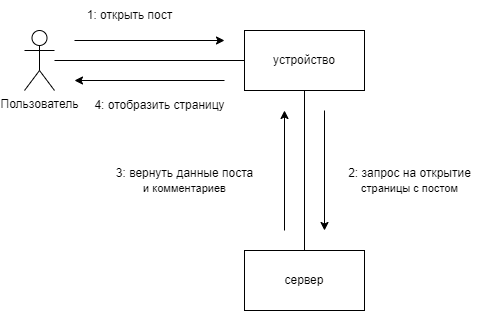

The diagram above was exported from draw.io. Its source (the exported page's mxGraphModel, read from the mxfile embedded in the PNG):
<mxGraphModel dx="1461" dy="581" grid="1" gridSize="10" guides="1" tooltips="1" connect="1" arrows="1" fold="1" page="1" pageScale="1" pageWidth="850" pageHeight="1100" math="0" shadow="0" extFonts="Permanent Marker^https://fonts.googleapis.com/css?family=Permanent+Marker">
  <root>
    <mxCell id="0" />
    <mxCell id="1" parent="0" />
    <mxCell id="smu0fu6WSrhNJ-aTNM-A-1" value="Пользователь" style="shape=umlActor;verticalLabelPosition=bottom;verticalAlign=top;html=1;outlineConnect=0;" vertex="1" parent="1">
      <mxGeometry x="130" y="180" width="30" height="60" as="geometry" />
    </mxCell>
    <mxCell id="smu0fu6WSrhNJ-aTNM-A-2" value="устройство" style="rounded=0;whiteSpace=wrap;html=1;" vertex="1" parent="1">
      <mxGeometry x="350" y="180" width="120" height="60" as="geometry" />
    </mxCell>
    <mxCell id="smu0fu6WSrhNJ-aTNM-A-3" value="сервер" style="rounded=0;whiteSpace=wrap;html=1;" vertex="1" parent="1">
      <mxGeometry x="350" y="400" width="120" height="60" as="geometry" />
    </mxCell>
    <mxCell id="smu0fu6WSrhNJ-aTNM-A-8" value="" style="endArrow=none;html=1;rounded=0;" edge="1" parent="1" source="smu0fu6WSrhNJ-aTNM-A-1" target="smu0fu6WSrhNJ-aTNM-A-2">
      <mxGeometry width="50" height="50" relative="1" as="geometry">
        <mxPoint x="400" y="330" as="sourcePoint" />
        <mxPoint x="450" y="280" as="targetPoint" />
      </mxGeometry>
    </mxCell>
    <mxCell id="smu0fu6WSrhNJ-aTNM-A-9" value="" style="endArrow=none;html=1;rounded=0;" edge="1" parent="1" source="smu0fu6WSrhNJ-aTNM-A-3" target="smu0fu6WSrhNJ-aTNM-A-2">
      <mxGeometry width="50" height="50" relative="1" as="geometry">
        <mxPoint x="400" y="330" as="sourcePoint" />
        <mxPoint x="450" y="280" as="targetPoint" />
      </mxGeometry>
    </mxCell>
    <mxCell id="smu0fu6WSrhNJ-aTNM-A-10" value="" style="endArrow=classic;html=1;rounded=0;" edge="1" parent="1">
      <mxGeometry width="50" height="50" relative="1" as="geometry">
        <mxPoint x="180" y="190" as="sourcePoint" />
        <mxPoint x="330" y="190" as="targetPoint" />
      </mxGeometry>
    </mxCell>
    <mxCell id="smu0fu6WSrhNJ-aTNM-A-11" value="" style="endArrow=classic;html=1;rounded=0;" edge="1" parent="1">
      <mxGeometry width="50" height="50" relative="1" as="geometry">
        <mxPoint x="330" y="230" as="sourcePoint" />
        <mxPoint x="180" y="230" as="targetPoint" />
      </mxGeometry>
    </mxCell>
    <mxCell id="smu0fu6WSrhNJ-aTNM-A-12" value="" style="endArrow=classic;html=1;rounded=0;" edge="1" parent="1">
      <mxGeometry width="50" height="50" relative="1" as="geometry">
        <mxPoint x="430" y="260" as="sourcePoint" />
        <mxPoint x="430" y="380" as="targetPoint" />
      </mxGeometry>
    </mxCell>
    <mxCell id="smu0fu6WSrhNJ-aTNM-A-13" value="" style="endArrow=classic;html=1;rounded=0;" edge="1" parent="1">
      <mxGeometry width="50" height="50" relative="1" as="geometry">
        <mxPoint x="390" y="380" as="sourcePoint" />
        <mxPoint x="390" y="260" as="targetPoint" />
      </mxGeometry>
    </mxCell>
    <mxCell id="smu0fu6WSrhNJ-aTNM-A-14" value="1:&amp;nbsp;открыть пост" style="text;html=1;align=center;verticalAlign=middle;resizable=0;points=[];autosize=1;strokeColor=none;fillColor=none;" vertex="1" parent="1">
      <mxGeometry x="180" y="150" width="110" height="30" as="geometry" />
    </mxCell>
    <mxCell id="smu0fu6WSrhNJ-aTNM-A-16" value="2:&amp;nbsp;запрос на открытие&lt;br style=&quot;border-color: var(--border-color); font-size: 11px;&quot;&gt;&lt;span style=&quot;font-size: 11px; background-color: rgb(255, 255, 255);&quot;&gt;страницы с постом&lt;/span&gt;" style="text;html=1;align=center;verticalAlign=middle;resizable=0;points=[];autosize=1;strokeColor=none;fillColor=none;" vertex="1" parent="1">
      <mxGeometry x="440" y="310" width="150" height="40" as="geometry" />
    </mxCell>
    <mxCell id="smu0fu6WSrhNJ-aTNM-A-17" value="3:&amp;nbsp;вернуть данные поста&lt;br style=&quot;border-color: var(--border-color); font-size: 11px;&quot;&gt;&lt;span style=&quot;font-size: 11px; background-color: rgb(255, 255, 255);&quot;&gt;и комментариев&lt;/span&gt;" style="text;html=1;align=center;verticalAlign=middle;resizable=0;points=[];autosize=1;strokeColor=none;fillColor=none;" vertex="1" parent="1">
      <mxGeometry x="210" y="310" width="160" height="40" as="geometry" />
    </mxCell>
    <mxCell id="smu0fu6WSrhNJ-aTNM-A-18" value="4:&amp;nbsp;отобразить страницу" style="text;html=1;align=center;verticalAlign=middle;resizable=0;points=[];autosize=1;strokeColor=none;fillColor=none;" vertex="1" parent="1">
      <mxGeometry x="190" y="240" width="150" height="30" as="geometry" />
    </mxCell>
  </root>
</mxGraphModel>